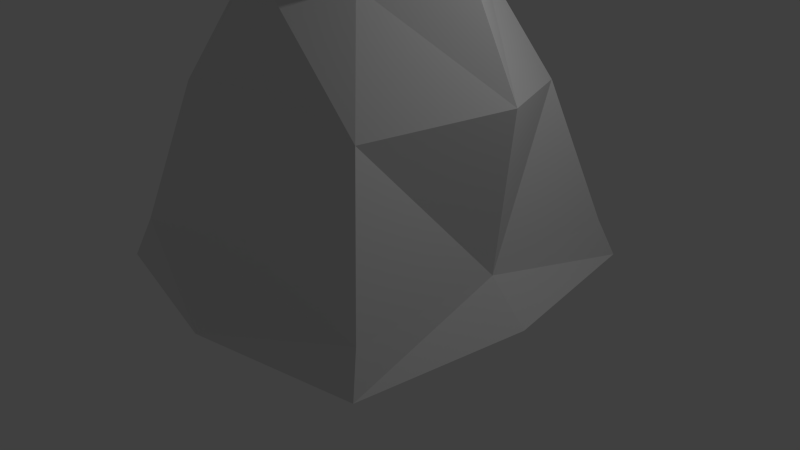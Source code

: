 # Source: Pawn_0.blend  (saved by Blender 2.76.0; exported with 4.5.12 LTS)
import bpy
from mathutils import Matrix  # noqa: F401  (used for matrix-valued properties, if any)

bpy.ops.wm.read_factory_settings(use_empty=True)
scene = bpy.context.scene
scene.name = 'Scene'

# ---- collections
col_collection_1 = bpy.data.collections.new('Collection 1'); scene.collection.children.link(col_collection_1)

# ---- materials (node trees are filled in below, after node groups)
mat_material = bpy.data.materials.new('Material')
mat_material.alpha_threshold = 0.0
mat_material.use_transparent_shadow = False
mat_material.roughness = 0.5
mat_material.line_color = (0.0, 0.0, 0.0, 1.0)

# ---- material node trees

# ---- world
world_world = bpy.data.worlds.new('World'); scene.world = world_world
world_world.color = (0.05088, 0.05088, 0.05088)
world_world.use_sun_shadow = False
world_world.sun_shadow_jitter_overblur = 0.0
world_world.cycles.sampling_method = 'MANUAL'
world_world.cycles.sample_map_resolution = 256

# ---- cameras
cam_camera = bpy.data.cameras.new('Camera')
cam_camera.clip_end = 100.0
cam_camera.lens = 35.0
cam_camera.sensor_width = 32.0
cam_camera.sensor_height = 18.0
cam_camera.ortho_scale = 7.314
cam_camera.dof.focus_distance = 0.0
cam_camera.dof.aperture_fstop = 128.0

# ---- lights
light_lamp = bpy.data.lights.new('Lamp', 'POINT')
light_lamp.transmission_factor = 0.0
light_lamp.cutoff_distance = 30.0
light_lamp.energy = 100.0
light_lamp.shadow_buffer_clip_start = 1.001
light_lamp.shadow_soft_size = 0.1
light_lamp.shadow_maximum_resolution = 0.006
light_lamp.use_absolute_resolution = True
light_lamp.cycles.use_multiple_importance_sampling = False

# ---- meshes
me_cube = bpy.data.meshes.new('Cube')
me_cube.from_pydata([(2.149, 2.186, 0.0), (2.485, 0.0, 0.0), (-1.192e-07, 1.788e-07, 0.0), (3.576e-07, 2.635, 0.0), (2.0, 2.0, 2.0), (2.0, -5.96e-07, 2.0), (1.742, -5.96e-07, 18.03), (5.96e-08, 2.0, 2.0), (1.503, 1.503, 9.264), (2.231, -5.96e-07, 10.0), (5.96e-08, 1.433, 10.0), (1.267, 1.241, 17.29), (0.9082, 0.924, 14.57), (1.53, -5.96e-07, 15.3), (5.96e-08, 1.462, 15.3), (5.96e-08, 1.834, 18.03), (0.1014, 0.09629, 23.42), (0.1014, 0.6053, 23.42), (1.096, 0.09629, 23.42), (0.6298, 0.7667, 22.68)], [], [(0, 1, 2, 3), (6, 11, 19, 18), (0, 4, 5, 1), (19, 17, 16, 18), (4, 0, 3, 7), (12, 14, 15, 11), (5, 4, 8, 9), (4, 7, 10, 8), (13, 12, 11, 6), (9, 8, 12, 13), (8, 10, 14, 12), (11, 15, 17, 19)])
me_cube.materials.append(mat_material)
me_cube.use_remesh_preserve_volume = False
me_cube.use_remesh_preserve_attributes = False
me_cube.use_mirror_vertex_groups = False
me_cube.update()

# ---- objects
ob_cube = bpy.data.objects.new('Cube', me_cube)
ob_lamp = bpy.data.objects.new('Lamp', light_lamp)
ob_camera = bpy.data.objects.new('Camera', cam_camera)

# ---- transforms, parenting, visibility, modifiers, constraints
ob_cube.location = (0.0, 0.0, 0.0)
ob_cube.scale = (1.0, 1.0, 0.25)
ob_cube.lock_rotations_4d = False
ob_cube.empty_display_type = 'ARROWS'
ob_cube.lineart.crease_threshold = 0.0
_m = ob_cube.modifiers.new('Mirror', 'MIRROR')
_m.use_axis = (True, True, False)
ob_lamp.location = (4.076, 1.005, 5.904)
ob_lamp.rotation_euler = (0.6503, 0.05522, 1.866)
ob_lamp.lock_rotations_4d = False
ob_lamp.empty_display_type = 'ARROWS'
ob_lamp.color = (0.0, 0.0, 0.0, 0.0)
ob_lamp.lineart.crease_threshold = 0.0
ob_camera.location = (7.481, -6.508, 5.344)
ob_camera.rotation_euler = (1.109, 0.01082, 0.8149)
ob_camera.lock_rotations_4d = False
ob_camera.empty_display_type = 'ARROWS'
ob_camera.color = (0.0, 0.0, 0.0, 0.0)
ob_camera.display_type = 'WIRE'
ob_camera.lineart.crease_threshold = 0.0

# ---- collection membership
col_collection_1.objects.link(ob_cube)
col_collection_1.objects.link(ob_lamp)
col_collection_1.objects.link(ob_camera)

# ---- scene / render settings (as saved in the file)
scene.camera = ob_camera
scene.frame_start = 1; scene.frame_end = 250; scene.frame_set(1)
scene.render.engine = 'BLENDER_EEVEE_NEXT'
scene.render.resolution_percentage = 50
scene.render.dither_intensity = 0.0
scene.cycles.use_denoising = False
scene.cycles.samples = 10
scene.cycles.sampling_pattern = 'TABULATED_SOBOL'
scene.cycles.light_sampling_threshold = 0.0
scene.cycles.use_adaptive_sampling = False
scene.cycles.use_light_tree = False
scene.cycles.blur_glossy = 0.0
scene.cycles.pixel_filter_type = 'GAUSSIAN'
scene.cycles.sample_clamp_indirect = 0.0
scene.view_settings.view_transform = 'Standard'
bpy.context.view_layer.update()
